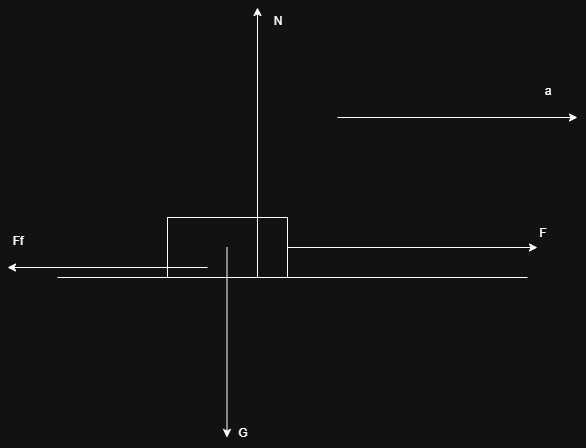

The diagram above was exported from draw.io. Its source (the exported page's mxGraphModel, read from the mxfile embedded in the PNG):
<mxGraphModel dx="1042" dy="626" grid="1" gridSize="10" guides="1" tooltips="1" connect="1" arrows="1" fold="1" page="1" pageScale="1" pageWidth="850" pageHeight="1100" math="0" shadow="0">
  <root>
    <mxCell id="0" />
    <mxCell id="1" parent="0" />
    <mxCell id="zjkNEiY-Gxue_R0Aa5nO-1" value="" style="endArrow=none;html=1;rounded=0;" edge="1" parent="1">
      <mxGeometry width="50" height="50" relative="1" as="geometry">
        <mxPoint x="240" y="440" as="sourcePoint" />
        <mxPoint x="710" y="440" as="targetPoint" />
      </mxGeometry>
    </mxCell>
    <mxCell id="zjkNEiY-Gxue_R0Aa5nO-2" value="" style="verticalLabelPosition=bottom;verticalAlign=top;html=1;shape=mxgraph.basic.rect;fillColor2=none;strokeWidth=1;size=20;indent=5;" vertex="1" parent="1">
      <mxGeometry x="350" y="380" width="120" height="60" as="geometry" />
    </mxCell>
    <mxCell id="zjkNEiY-Gxue_R0Aa5nO-3" value="" style="endArrow=classic;html=1;rounded=0;" edge="1" parent="1">
      <mxGeometry width="50" height="50" relative="1" as="geometry">
        <mxPoint x="470" y="410" as="sourcePoint" />
        <mxPoint x="720" y="410" as="targetPoint" />
      </mxGeometry>
    </mxCell>
    <mxCell id="zjkNEiY-Gxue_R0Aa5nO-4" value="F" style="text;html=1;align=center;verticalAlign=middle;resizable=0;points=[];autosize=1;strokeColor=none;fillColor=none;" vertex="1" parent="1">
      <mxGeometry x="710" y="380" width="30" height="30" as="geometry" />
    </mxCell>
    <mxCell id="zjkNEiY-Gxue_R0Aa5nO-5" value="" style="endArrow=classic;html=1;rounded=0;" edge="1" parent="1">
      <mxGeometry width="50" height="50" relative="1" as="geometry">
        <mxPoint x="409.5" y="410" as="sourcePoint" />
        <mxPoint x="409.5" y="600" as="targetPoint" />
      </mxGeometry>
    </mxCell>
    <mxCell id="zjkNEiY-Gxue_R0Aa5nO-6" value="G" style="text;html=1;align=center;verticalAlign=middle;resizable=0;points=[];autosize=1;strokeColor=none;fillColor=none;" vertex="1" parent="1">
      <mxGeometry x="410" y="580" width="30" height="30" as="geometry" />
    </mxCell>
    <mxCell id="zjkNEiY-Gxue_R0Aa5nO-7" value="" style="endArrow=classic;html=1;rounded=0;" edge="1" parent="1">
      <mxGeometry width="50" height="50" relative="1" as="geometry">
        <mxPoint x="440" y="440" as="sourcePoint" />
        <mxPoint x="440" y="170" as="targetPoint" />
      </mxGeometry>
    </mxCell>
    <mxCell id="zjkNEiY-Gxue_R0Aa5nO-8" value="N" style="text;html=1;align=center;verticalAlign=middle;resizable=0;points=[];autosize=1;strokeColor=none;fillColor=none;" vertex="1" parent="1">
      <mxGeometry x="445" y="168" width="30" height="30" as="geometry" />
    </mxCell>
    <mxCell id="zjkNEiY-Gxue_R0Aa5nO-9" value="" style="endArrow=classic;html=1;rounded=0;" edge="1" parent="1">
      <mxGeometry width="50" height="50" relative="1" as="geometry">
        <mxPoint x="390" y="430" as="sourcePoint" />
        <mxPoint x="190" y="430" as="targetPoint" />
      </mxGeometry>
    </mxCell>
    <mxCell id="zjkNEiY-Gxue_R0Aa5nO-10" value="Ff" style="text;html=1;align=center;verticalAlign=middle;resizable=0;points=[];autosize=1;strokeColor=none;fillColor=none;" vertex="1" parent="1">
      <mxGeometry x="185" y="388" width="30" height="30" as="geometry" />
    </mxCell>
    <mxCell id="zjkNEiY-Gxue_R0Aa5nO-11" value="" style="endArrow=classic;html=1;rounded=0;" edge="1" parent="1">
      <mxGeometry width="50" height="50" relative="1" as="geometry">
        <mxPoint x="520" y="280" as="sourcePoint" />
        <mxPoint x="760" y="280" as="targetPoint" />
      </mxGeometry>
    </mxCell>
    <mxCell id="zjkNEiY-Gxue_R0Aa5nO-12" value="a" style="text;html=1;align=center;verticalAlign=middle;resizable=0;points=[];autosize=1;strokeColor=none;fillColor=none;" vertex="1" parent="1">
      <mxGeometry x="715" y="238" width="30" height="30" as="geometry" />
    </mxCell>
  </root>
</mxGraphModel>